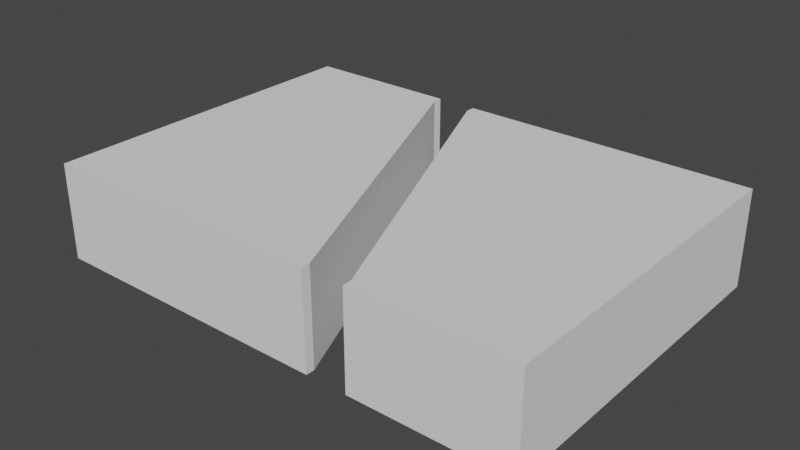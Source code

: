 # Source: mdl_RightEnter_LeftExit.blend  (saved by Blender 2.80.75; exported with 4.5.12 LTS)
import bpy
from mathutils import Matrix  # noqa: F401  (used for matrix-valued properties, if any)

bpy.ops.wm.read_factory_settings(use_empty=True)
scene = bpy.context.scene
scene.name = 'Scene'

# ---- collections
col_collection = bpy.data.collections.new('Collection'); scene.collection.children.link(col_collection)

# ---- world
world_world = bpy.data.worlds.new('World'); scene.world = world_world
world_world.use_nodes = True; world_world.node_tree.nodes.clear()
_N = world_world.node_tree.nodes; _L = world_world.node_tree.links
n0 = _N.new('ShaderNodeOutputWorld'); n0.name = 'World Output'; n0.location = (300, 300)
n1 = _N.new('ShaderNodeBackground'); n1.name = 'Background'; n1.location = (10, 300)
n1.inputs[0].default_value = (0.05088, 0.05088, 0.05088, 1.0)
_L.new(n1.outputs[0], n0.inputs[0])
n0.is_active_output = True
world_world.color = (0.05088, 0.05088, 0.05088)
world_world.use_sun_shadow = False
world_world.sun_shadow_jitter_overblur = 0.0

# ---- meshes
me_cube_003 = bpy.data.meshes.new('Cube.003')
me_cube_003.from_pydata([(3.6, -0.7, -2.5), (3.6, 0.7, -2.5), (3.6, -0.7, 2.5), (3.6, 0.7, 2.5), (-3.6, -0.7, -2.5), (-3.6, 0.7, -2.5), (-3.6, -0.7, 2.5), (-3.6, 0.7, 2.5), (-1.3, 0.7, -2.361), (-1.3, -0.7, -2.361), (1.3, 0.7, 2.5), (1.3, -0.7, 2.5), (1.3, 0.7, 2.373), (1.3, -0.7, 2.373), (-0.7, 0.7, -2.361), (-0.7, 0.7, -2.5), (-0.7, -0.7, -2.5), (-0.7, -0.7, -2.361), (0.7, 0.7, 2.373), (0.7, -0.7, 2.373), (0.7, -0.7, 2.5), (-1.3, 0.7, -2.5), (-1.3, -0.7, -2.5), (0.7, 0.7, 2.5)], [], [(0, 1, 3, 2), (2, 3, 10, 11), (6, 7, 5, 4), (4, 5, 21, 22), (2, 11, 13, 17, 16, 0), (7, 23, 18, 8, 21, 5), (16, 15, 1, 0), (20, 23, 7, 6), (22, 9, 19, 20, 6, 4), (17, 14, 15, 16), (8, 9, 22, 21), (9, 8, 18, 19), (19, 18, 23, 20), (12, 13, 11, 10), (13, 12, 14, 17), (15, 14, 12, 10, 3, 1)])
_uv = me_cube_003.uv_layers.new(name='UVMap')
_uv.uv.foreach_set('vector', [0.375, 0.0, 0.625, 0.0, 0.625, 0.25, 0.375, 0.25, 0.375, 0.25, 0.625, 0.25, 0.625, 0.3153, 0.375, 0.3153, 0.375, 0.5, 0.625, 0.5, 0.625, 0.75, 0.375, 0.75, 0.375, 0.75, 0.625, 0.75, 0.625, 0.8155, 0.375, 0.8155, 0.125, 0.5, 0.1903, 0.5, 0.1903, 0.5062, 0.2809, 0.7432, 0.2809, 0.75, 0.125, 0.75, 0.625, 0.5, 0.7811, 0.5, 0.7811, 0.5062, 0.6905, 0.7432, 0.6905, 0.75, 0.625, 0.75, 0.375, 0.8441, 0.625, 0.8441, 0.625, 1.0, 0.375, 1.0, 0.375, 0.3439, 0.625, 0.3439, 0.625, 0.5, 0.375, 0.5, 0.3095, 0.75, 0.3095, 0.7432, 0.2189, 0.5062, 0.2189, 0.5, 0.375, 0.5, 0.375, 0.75, 0.4211, 0.07797, 0.5789, 0.07797, 0.5789, 0.06689, 0.4211, 0.06689, 0.5789, 0.672, 0.4211, 0.672, 0.4211, 0.6831, 0.5789, 0.6831, 0.4211, 0.672, 0.5789, 0.672, 0.5789, 0.5583, 0.4211, 0.5583, 0.4211, 0.5583, 0.5789, 0.5583, 0.5789, 0.5453, 0.4211, 0.5453, 0.5789, 0.1917, 0.4211, 0.1917, 0.4211, 0.2047, 0.5789, 0.2047, 0.4211, 0.1917, 0.5789, 0.1917, 0.5789, 0.07797, 0.4211, 0.07797, 0.7191, 0.75, 0.7191, 0.7432, 0.8097, 0.5062, 0.8097, 0.5, 0.875, 0.5, 0.875, 0.75])
me_cube_003.use_remesh_preserve_volume = False
me_cube_003.use_remesh_preserve_attributes = False
me_cube_003.use_mirror_vertex_groups = False
me_cube_003.update()

# ---- objects
ob_rightenter_leftexit = bpy.data.objects.new('RightEnter_LeftExit', me_cube_003)

# ---- transforms, parenting, visibility, modifiers, constraints
ob_rightenter_leftexit.location = (0.0, 0.0, 0.0)
ob_rightenter_leftexit.rotation_euler = (1.571, 0.0, 0.0)
ob_rightenter_leftexit.lineart.crease_threshold = 0.0

# ---- collection membership
col_collection.objects.link(ob_rightenter_leftexit)

# ---- scene / render settings (as saved in the file)
scene.frame_start = 1; scene.frame_end = 250; scene.frame_set(2)
scene.render.engine = 'BLENDER_EEVEE_NEXT'
scene.cycles.use_denoising = False
scene.cycles.samples = 128
scene.cycles.sampling_pattern = 'TABULATED_SOBOL'
scene.cycles.use_adaptive_sampling = False
scene.cycles.use_light_tree = False
scene.view_settings.view_transform = 'Filmic'
bpy.context.view_layer.update()

# ---- added for rendering (the .blend has no active camera and no usable light): camera, sun
cam_auto = bpy.data.cameras.new('AutoCamera')
cam_auto.lens = 50.0
cam_auto.sensor_width = 36.0
cam_auto.clip_end = 1000.0
ob_auto_camera = bpy.data.objects.new('AutoCamera', cam_auto)
scene.collection.objects.link(ob_auto_camera)
ob_auto_camera.location = (8.21316, -9.85579, 6.57053)
ob_auto_camera.rotation_euler = (1.09748, -7.21219e-08, 0.694738)
scene.camera = ob_auto_camera
light_auto_sun = bpy.data.lights.new('AutoSun', 'SUN')
light_auto_sun.energy = 3.0
light_auto_sun.angle = 0.0523599
ob_auto_sun = bpy.data.objects.new('AutoSun', light_auto_sun)
scene.collection.objects.link(ob_auto_sun)
ob_auto_sun.rotation_euler = (0.872665, 0.174533, 0.523599)
bpy.context.view_layer.update()
